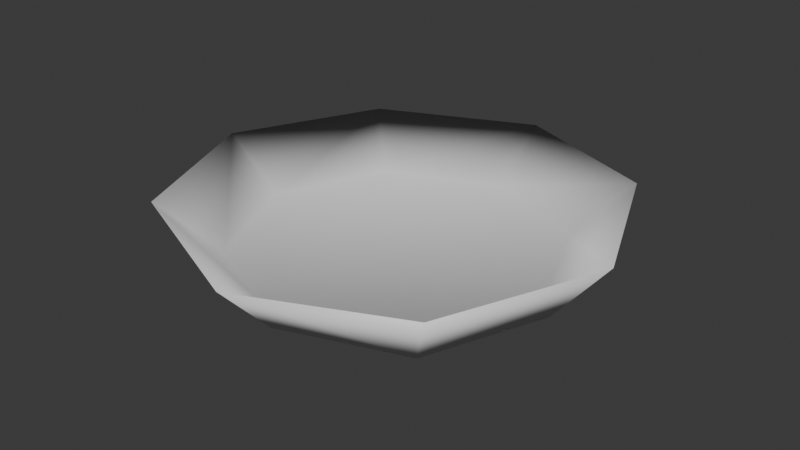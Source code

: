 # Source: EmptyHolderPlate.blend  (saved by Blender 4.0.36; exported with 4.5.12 LTS)
import bpy
from mathutils import Matrix  # noqa: F401  (used for matrix-valued properties, if any)

bpy.ops.wm.read_factory_settings(use_empty=True)
scene = bpy.context.scene
scene.name = 'Scene'

# ---- collections
col_collection = bpy.data.collections.new('Collection'); scene.collection.children.link(col_collection)

# ---- materials (node trees are filled in below, after node groups)
mat_metal = bpy.data.materials.new('Metal')
mat_metal.use_transparent_shadow = False

# ---- material node trees
mat_metal.use_nodes = True; mat_metal.node_tree.nodes.clear()
_N = mat_metal.node_tree.nodes; _L = mat_metal.node_tree.links
n0 = _N.new('ShaderNodeBsdfPrincipled'); n0.name = 'Principled BSDF'; n0.location = (10, 300)
n0.inputs[3].default_value = 1.45
n1 = _N.new('ShaderNodeOutputMaterial'); n1.name = 'Material Output'; n1.location = (300, 300)
_L.new(n0.outputs[0], n1.inputs[0])
n1.is_active_output = True

# ---- world
world_world = bpy.data.worlds.new('World'); scene.world = world_world
world_world.use_nodes = True; world_world.node_tree.nodes.clear()
_N = world_world.node_tree.nodes; _L = world_world.node_tree.links
n0 = _N.new('ShaderNodeOutputWorld'); n0.name = 'World Output'; n0.location = (300, 300)
n1 = _N.new('ShaderNodeBackground'); n1.name = 'Background'; n1.location = (10, 300)
n1.inputs[0].default_value = (0.05088, 0.05088, 0.05088, 1.0)
_L.new(n1.outputs[0], n0.inputs[0])
n0.is_active_output = True
world_world.color = (0.05088, 0.05088, 0.05088)
world_world.use_sun_shadow = False
world_world.sun_shadow_jitter_overblur = 0.0

# ---- meshes
me_cylinder_001 = bpy.data.meshes.new('Cylinder.001')
me_cylinder_001.from_pydata([(1.215e-09, 0.04757, -0.006563), (1.04e-09, 0.04539, -0.003397), (0.03342, 0.03327, -0.008044), (0.032, 0.03203, -0.003674), (0.04726, -1.729e-05, -0.007352), (0.04525, -0.0004892, -0.003745), (0.03342, -0.03365, -0.007867), (0.032, -0.03197, -0.003864), (1.215e-09, -0.04695, -0.006688), (1.04e-09, -0.04541, -0.003747), (-0.03342, -0.03295, -0.007427), (-0.032, -0.03167, -0.003687), (-0.04726, -0.0003076, -0.007149), (-0.04525, 0.0003379, -0.003107), (-0.03342, 0.03289, -0.007713), (-0.032, 0.0317, -0.0031), (0.04424, 0.04398, 0.0113), (1.088e-09, 0.06333, 0.01022), (0.06257, 0.0003161, 0.01144), (0.04424, -0.04468, 0.01141), (1.088e-09, -0.0622, 0.009988), (-0.04424, -0.04422, 0.01135), (-0.06257, -1.107e-05, 0.01115), (-0.04424, 0.04372, 0.01027)], [], [(0, 17, 16, 2), (2, 16, 18, 4), (4, 18, 19, 6), (6, 19, 20, 8), (8, 20, 21, 10), (10, 21, 22, 12), (3, 1, 15, 13, 11, 9, 7, 5), (12, 22, 23, 14), (14, 23, 17, 0), (0, 2, 4, 6, 8, 10, 12, 14), (1, 3, 16, 17), (3, 5, 18, 16), (5, 7, 19, 18), (7, 9, 20, 19), (9, 11, 21, 20), (11, 13, 22, 21), (13, 15, 23, 22), (15, 1, 17, 23)])
me_cylinder_001.polygons.foreach_set('use_smooth', [True] * 18)
_uv = me_cylinder_001.uv_layers.new(name='UVMap')
_uv.uv.foreach_set('vector', [1.0, 0.5, 1.0, 1.0, 0.875, 1.0, 0.875, 0.5, 0.875, 0.5, 0.875, 1.0, 0.75, 1.0, 0.75, 0.5, 0.75, 0.5, 0.75, 1.0, 0.625, 1.0, 0.625, 0.5, 0.625, 0.5, 0.625, 1.0, 0.5, 1.0, 0.5, 0.5, 0.5, 0.5, 0.5, 1.0, 0.375, 1.0, 0.375, 0.5, 0.375, 0.5, 0.375, 1.0, 0.25, 1.0, 0.25, 0.5, 0.3952, 0.3952, 0.25, 0.4553, 0.1048, 0.3952, 0.04468, 0.25, 0.1048, 0.1048, 0.25, 0.04468, 0.3952, 0.1048, 0.4553, 0.25, 0.25, 0.5, 0.25, 1.0, 0.125, 1.0, 0.125, 0.5, 0.125, 0.5, 0.125, 1.0, 0.0, 1.0, 0.0, 0.5, 0.75, 0.49, 0.9197, 0.4197, 0.99, 0.25, 0.9197, 0.08029, 0.75, 0.01, 0.5803, 0.08029, 0.51, 0.25, 0.5803, 0.4197, 0.25, 0.4553, 0.3952, 0.3952, 0.4197, 0.4197, 0.25, 0.49, 0.3952, 0.3952, 0.4553, 0.25, 0.49, 0.25, 0.4197, 0.4197, 0.4553, 0.25, 0.3952, 0.1048, 0.4197, 0.08029, 0.49, 0.25, 0.3952, 0.1048, 0.25, 0.04468, 0.25, 0.01, 0.4197, 0.08029, 0.25, 0.04468, 0.1048, 0.1048, 0.08029, 0.08029, 0.25, 0.01, 0.1048, 0.1048, 0.04468, 0.25, 0.01, 0.25, 0.08029, 0.08029, 0.04468, 0.25, 0.1048, 0.3952, 0.08029, 0.4197, 0.01, 0.25, 0.1048, 0.3952, 0.25, 0.4553, 0.25, 0.49, 0.08029, 0.4197])
me_cylinder_001.materials.append(mat_metal)
me_cylinder_001.update()

# ---- objects
ob_plate = bpy.data.objects.new('Plate', me_cylinder_001)

# ---- transforms, parenting, visibility, modifiers, constraints
ob_plate.location = (-1.088e-09, 0.0005618, 0.02435)
ob_plate.scale = (2.778, 2.778, 2.778)

# ---- collection membership
col_collection.objects.link(ob_plate)

# ---- scene / render settings (as saved in the file)
scene.frame_start = 1; scene.frame_end = 250; scene.frame_set(1)
scene.render.engine = 'BLENDER_EEVEE_NEXT'
scene.cycles.sampling_pattern = 'TABULATED_SOBOL'
bpy.context.view_layer.update()

# ---- added for rendering (the .blend has no active camera and no usable light): camera, sun
cam_auto = bpy.data.cameras.new('AutoCamera')
cam_auto.lens = 50.0
cam_auto.sensor_width = 36.0
cam_auto.clip_end = 1000.0
ob_auto_camera = bpy.data.objects.new('AutoCamera', cam_auto)
scene.collection.objects.link(ob_auto_camera)
ob_auto_camera.location = (0.458394, -0.547943, 0.395789)
ob_auto_camera.rotation_euler = (1.09748, -7.21219e-08, 0.694738)
scene.camera = ob_auto_camera
light_auto_sun = bpy.data.lights.new('AutoSun', 'SUN')
light_auto_sun.energy = 3.0
light_auto_sun.angle = 0.0523599
ob_auto_sun = bpy.data.objects.new('AutoSun', light_auto_sun)
scene.collection.objects.link(ob_auto_sun)
ob_auto_sun.rotation_euler = (0.872665, 0.174533, 0.523599)
bpy.context.view_layer.update()
